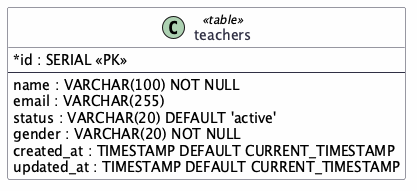

The diagram above was rendered by PlantUML. Its source (embedded in the PNG):
@startuml Converge_Teachers_Schema

hide methods
skinparam shadowing false
skinparam classAttributeIconSize 0
skinparam class {
  BackgroundColor #FEFEFE
  BorderColor #303044
  FontColor #303044
}

class teachers <<table>> {
  * id : SERIAL <<PK>>
  --
  name : VARCHAR(100) NOT NULL
  email : VARCHAR(255)
  status : VARCHAR(20) DEFAULT 'active'
  gender : VARCHAR(20) NOT NULL
  created_at : TIMESTAMP DEFAULT CURRENT_TIMESTAMP
  updated_at : TIMESTAMP DEFAULT CURRENT_TIMESTAMP
}

@enduml